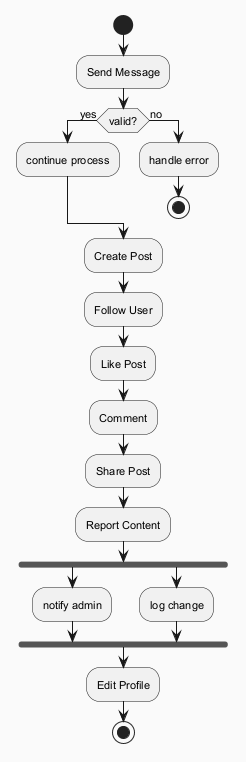

The diagram above was rendered by PlantUML. Its source (embedded in the PNG):
@startuml
skinparam backgroundColor #FAFAFA
skinparam classBackgroundColor #FFF3E0
skinparam classBorderColor #E65100
skinparam defaultFontSize 11
start
:Send Message;
if (valid?) then (yes)
:continue process;
else (no)
:handle error;
stop
endif
:Create Post;
:Follow User;
:Like Post;
:Comment;
:Share Post;
:Report Content;
fork
:notify admin;
fork again
:log change;
end fork
:Edit Profile;
stop
@enduml